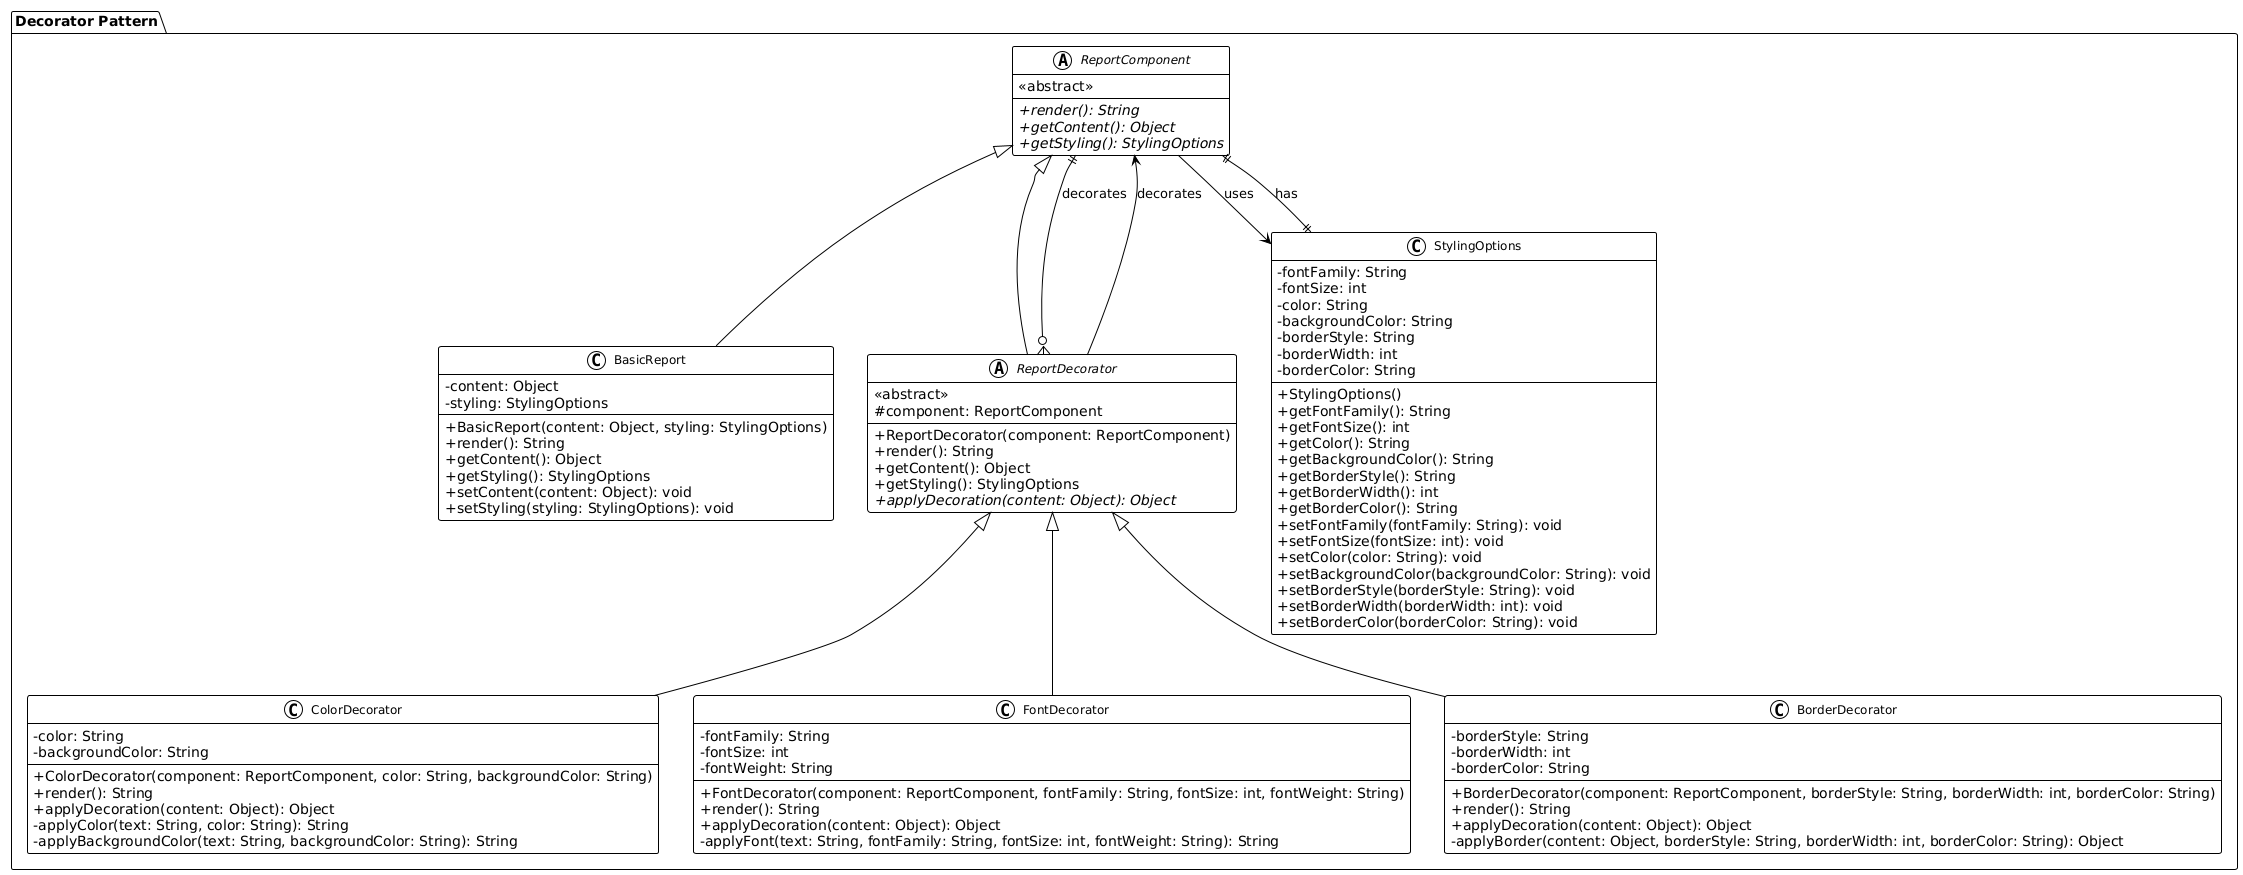

The diagram above was rendered by PlantUML. Its source (embedded in the PNG):
@startuml
!theme plain
skinparam classAttributeIconSize 0
skinparam classFontSize 12

package "Decorator Pattern" {
    abstract class ReportComponent {
        <<abstract>>
        +{abstract} render(): String
        +{abstract} getContent(): Object
        +{abstract} getStyling(): StylingOptions
    }
    
    class BasicReport {
        -content: Object
        -styling: StylingOptions
        +BasicReport(content: Object, styling: StylingOptions)
        +render(): String
        +getContent(): Object
        +getStyling(): StylingOptions
        +setContent(content: Object): void
        +setStyling(styling: StylingOptions): void
    }
    
    abstract class ReportDecorator {
        <<abstract>>
        #component: ReportComponent
        +ReportDecorator(component: ReportComponent)
        +render(): String
        +getContent(): Object
        +getStyling(): StylingOptions
        +{abstract} applyDecoration(content: Object): Object
    }
    
    class ColorDecorator {
        -color: String
        -backgroundColor: String
        +ColorDecorator(component: ReportComponent, color: String, backgroundColor: String)
        +render(): String
        +applyDecoration(content: Object): Object
        -applyColor(text: String, color: String): String
        -applyBackgroundColor(text: String, backgroundColor: String): String
    }
    
    class FontDecorator {
        -fontFamily: String
        -fontSize: int
        -fontWeight: String
        +FontDecorator(component: ReportComponent, fontFamily: String, fontSize: int, fontWeight: String)
        +render(): String
        +applyDecoration(content: Object): Object
        -applyFont(text: String, fontFamily: String, fontSize: int, fontWeight: String): String
    }
    
    class BorderDecorator {
        -borderStyle: String
        -borderWidth: int
        -borderColor: String
        +BorderDecorator(component: ReportComponent, borderStyle: String, borderWidth: int, borderColor: String)
        +render(): String
        +applyDecoration(content: Object): Object
        -applyBorder(content: Object, borderStyle: String, borderWidth: int, borderColor: String): Object
    }
    
    class StylingOptions {
        -fontFamily: String
        -fontSize: int
        -color: String
        -backgroundColor: String
        -borderStyle: String
        -borderWidth: int
        -borderColor: String
        +StylingOptions()
        +getFontFamily(): String
        +getFontSize(): int
        +getColor(): String
        +getBackgroundColor(): String
        +getBorderStyle(): String
        +getBorderWidth(): int
        +getBorderColor(): String
        +setFontFamily(fontFamily: String): void
        +setFontSize(fontSize: int): void
        +setColor(color: String): void
        +setBackgroundColor(backgroundColor: String): void
        +setBorderStyle(borderStyle: String): void
        +setBorderWidth(borderWidth: int): void
        +setBorderColor(borderColor: String): void
    }
}

' Herencias
ReportComponent <|-- BasicReport
ReportComponent <|-- ReportDecorator
ReportDecorator <|-- ColorDecorator
ReportDecorator <|-- FontDecorator
ReportDecorator <|-- BorderDecorator

' Composición
ReportDecorator --> ReportComponent : decorates
ReportComponent --> StylingOptions : uses

' Multiplicidades
ReportComponent ||--o{ ReportDecorator : decorates
ReportComponent ||--|| StylingOptions : has
@enduml